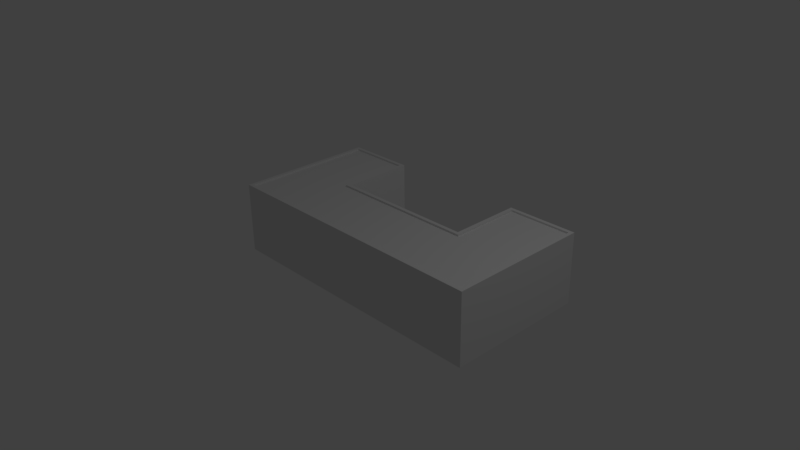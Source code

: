 # Source: module_2.blend  (saved by Blender 2.77.0; exported with 4.5.12 LTS)
import bpy
from mathutils import Matrix  # noqa: F401  (used for matrix-valued properties, if any)

bpy.ops.wm.read_factory_settings(use_empty=True)
scene = bpy.context.scene
scene.name = 'Scene'

# ---- collections
col_collection_1 = bpy.data.collections.new('Collection 1'); scene.collection.children.link(col_collection_1)

# ---- world
world_world = bpy.data.worlds.new('World'); scene.world = world_world
world_world.color = (0.05088, 0.05088, 0.05088)
world_world.use_sun_shadow = False
world_world.sun_shadow_jitter_overblur = 0.0
world_world.cycles.sampling_method = 'MANUAL'

# ---- cameras
cam_camera = bpy.data.cameras.new('Camera')
cam_camera.clip_end = 100.0
cam_camera.lens = 35.0
cam_camera.sensor_width = 32.0
cam_camera.sensor_height = 18.0
cam_camera.ortho_scale = 7.314
cam_camera.dof.focus_distance = 0.0
cam_camera.dof.aperture_fstop = 128.0

# ---- lights
light_lamp = bpy.data.lights.new('Lamp', 'POINT')
light_lamp.transmission_factor = 0.0
light_lamp.cutoff_distance = 30.0
light_lamp.energy = 100.0
light_lamp.shadow_buffer_clip_start = 1.001
light_lamp.shadow_soft_size = 0.1
light_lamp.shadow_maximum_resolution = 0.006
light_lamp.use_absolute_resolution = True

# ---- meshes
me_cube = bpy.data.meshes.new('Cube')
me_cube.from_pydata([(-1.025, -0.475, -0.475), (-1.025, -0.475, 0.475), (-1.025, 0.475, -0.475), (-1.025, 0.475, 0.475), (1.025, -0.475, -0.475), (1.025, -0.475, 0.475), (1.025, 0.475, -0.475), (1.025, 0.475, 0.475)], [], [(1, 3, 2, 0), (3, 7, 6, 2), (7, 5, 4, 6), (5, 1, 0, 4), (0, 2, 6, 4), (5, 7, 3, 1)])
me_cube.use_remesh_preserve_volume = False
me_cube.use_remesh_preserve_attributes = False
me_cube.use_mirror_vertex_groups = False
me_cube.update()
me_cube_001 = bpy.data.meshes.new('Cube.001')
me_cube_001.from_pydata([(-2.0, -0.5, -0.5), (-2.0, 0.5, -0.5), (2.0, -0.5, -0.5), (1.95, -0.45, 0.5), (2.0, 0.5, -0.5), (1.95, 0.5, 0.5), (0.0, 0.5, -0.5), (0.0, 0.45, 0.5), (-1.0, 0.5, -0.5), (1.0, 0.5, -0.5), (1.05, 0.45, 0.5), (-1.05, 0.45, 0.5), (-2.0, 1.5, -0.5), (-1.0, 1.5, -0.5), (2.0, 1.5, -0.5), (1.0, 1.5, -0.5), (-1.95, -0.45, 0.5), (-1.95, 0.5, 0.5), (1.05, 1.45, 0.5), (1.95, 1.45, 0.5), (-1.95, 1.45, 0.5), (-1.05, 1.45, 0.5), (0.0, 0.5, 0.5), (1.0, 0.5, 0.5), (2.0, 0.5, 0.5), (2.0, -0.5, 0.5), (-1.0, 0.5, 0.5), (-2.0, 1.5, 0.5), (-1.0, 1.5, 0.5), (1.0, 1.5, 0.5), (2.0, 1.5, 0.5), (-2.0, -0.5, 0.5), (-2.0, 0.5, 0.5), (0.0, 0.45, -0.45), (1.05, 0.45, -0.45), (1.95, 0.5, -0.45), (1.95, -0.45, -0.45), (-1.05, 0.45, -0.45), (-1.95, 1.45, -0.45), (-1.05, 1.45, -0.45), (1.05, 1.45, -0.45), (1.95, 1.45, -0.45), (-1.95, -0.45, -0.45), (-1.95, 0.5, -0.45)], [], [(31, 32, 1, 0), (26, 8, 13, 28), (24, 25, 2, 4), (25, 31, 0, 2), (22, 23, 9, 6, 8, 26), (27, 28, 13, 12), (1, 32, 27, 12), (1, 12, 13, 8, 6, 9, 15, 14, 4, 2, 0), (30, 14, 15, 29), (9, 23, 29, 15), (24, 4, 14, 30), (21, 20, 38, 39), (19, 5, 3, 25, 24, 30), (23, 22, 26, 11, 7, 10), (20, 21, 28, 27), (21, 11, 26, 28), (18, 19, 30, 29), (10, 18, 29, 23), (20, 27, 32, 31, 16, 17), (3, 16, 31, 25), (33, 37, 39, 38, 43, 42, 36, 35, 41, 40, 34), (38, 20, 17, 16, 42, 43), (10, 7, 11, 37, 33, 34), (18, 10, 34, 40), (11, 21, 39, 37), (41, 35, 36, 3, 5, 19), (19, 18, 40, 41), (16, 3, 36, 42)])
_uv = me_cube_001.uv_layers.new(name='UVMap')
_uv.uv.foreach_set('vector', [0.6982, 0.7433, 0.6982, 0.621, 0.8294, 0.621, 0.8294, 0.7433, 0.1391, 0.7702, 0.1391, 0.8924, 0.007874, 0.8924, 0.007874, 0.7702, 0.007874, 0.6333, 0.007874, 0.511, 0.1391, 0.511, 0.1391, 0.6333, 0.6824, 0.007335, 0.6824, 0.4963, 0.5512, 0.4963, 0.5512, 0.007335, 0.5512, 0.6333, 0.5512, 0.511, 0.6824, 0.511, 0.6824, 0.6333, 0.6824, 0.7555, 0.5512, 0.7555, 0.6982, 0.8802, 0.6982, 0.7579, 0.8294, 0.7579, 0.8294, 0.8802, 0.8294, 0.621, 0.6982, 0.621, 0.6982, 0.4988, 0.8294, 0.4988, 0.1391, 0.4963, 0.007874, 0.4963, 0.007874, 0.3741, 0.1391, 0.3741, 0.1391, 0.2518, 0.1391, 0.1296, 0.007874, 0.1296, 0.007874, 0.007335, 0.1391, 0.007335, 0.2703, 0.007335, 0.2703, 0.4963, 0.3018, 0.7702, 0.4331, 0.7702, 0.4331, 0.8924, 0.3018, 0.8924, 0.2861, 0.8924, 0.1549, 0.8924, 0.1549, 0.7702, 0.2861, 0.7702, 0.007874, 0.6333, 0.1391, 0.6333, 0.1391, 0.7555, 0.007874, 0.7555, 0.8451, 0.8765, 0.9633, 0.8765, 0.9633, 0.9927, 0.8451, 0.9927, 0.4488, 0.7372, 0.4488, 0.621, 0.4488, 0.5049, 0.4554, 0.4988, 0.4554, 0.621, 0.4554, 0.7433, 0.4331, 0.5049, 0.4331, 0.6271, 0.4331, 0.7494, 0.4265, 0.7555, 0.4265, 0.6271, 0.4265, 0.4988, 0.1549, 0.6271, 0.1549, 0.5171, 0.1614, 0.511, 0.1614, 0.6333, 0.5157, 0.621, 0.5157, 0.4988, 0.5223, 0.5049, 0.5223, 0.6271, 0.1772, 0.6271, 0.1772, 0.5171, 0.1837, 0.511, 0.1837, 0.6333, 0.4934, 0.6271, 0.4934, 0.5049, 0.5, 0.4988, 0.5, 0.621, 0.4777, 0.7372, 0.4711, 0.7433, 0.4711, 0.621, 0.4711, 0.4988, 0.4777, 0.5049, 0.4777, 0.621, 0.9921, 0.5049, 0.9921, 0.9817, 0.9856, 0.9878, 0.9856, 0.4988, 0.4173, 0.2457, 0.4173, 0.1174, 0.2861, 0.1174, 0.2861, 0.007335, 0.4108, 0.007335, 0.5354, 0.007335, 0.5354, 0.4841, 0.4108, 0.4841, 0.2861, 0.4841, 0.2861, 0.3741, 0.4173, 0.3741, 0.9633, 0.2396, 0.8386, 0.2396, 0.8386, 0.1235, 0.8386, 0.007335, 0.9633, 0.007335, 0.9633, 0.1235, 0.4108, 0.4988, 0.4108, 0.6271, 0.4108, 0.7555, 0.2861, 0.7555, 0.2861, 0.6271, 0.2861, 0.4988, 0.5735, 0.7702, 0.5735, 0.8924, 0.4488, 0.8924, 0.4488, 0.7702, 0.8386, 0.3765, 0.8386, 0.2543, 0.9633, 0.2543, 0.9633, 0.3765, 0.9698, 0.4988, 0.9698, 0.6149, 0.9698, 0.7311, 0.8451, 0.7311, 0.8451, 0.6149, 0.8451, 0.4988, 0.8451, 0.7457, 0.9633, 0.7457, 0.9633, 0.8619, 0.8451, 0.8619, 0.6982, 0.4841, 0.6982, 0.007335, 0.8228, 0.007335, 0.8228, 0.4841])
me_cube_001.use_remesh_preserve_volume = False
me_cube_001.use_remesh_preserve_attributes = False
me_cube_001.use_mirror_vertex_groups = False
me_cube_001.update()
me_cube_002 = bpy.data.meshes.new('Cube.002')
me_cube_002.from_pydata([(-0.975, -0.45, -0.475), (-0.975, -0.45, 0.475), (-0.975, 1.45, -0.475), (-0.975, 1.45, 0.475), (-0.025, -0.45, -0.475), (-0.025, -0.45, 0.475), (-0.025, 1.45, -0.475), (-0.025, 1.45, 0.475)], [], [(1, 3, 2, 0), (3, 7, 6, 2), (7, 5, 4, 6), (5, 1, 0, 4), (0, 2, 6, 4), (5, 7, 3, 1)])
me_cube_002.use_remesh_preserve_volume = False
me_cube_002.use_remesh_preserve_attributes = False
me_cube_002.use_mirror_vertex_groups = False
me_cube_002.update()
me_cube_004 = bpy.data.meshes.new('Cube.004')
me_cube_004.from_pydata([(-0.975, -0.45, -0.475), (-0.975, -0.45, 0.475), (-0.975, 1.45, -0.475), (-0.975, 1.45, 0.475), (-0.025, -0.45, -0.475), (-0.025, -0.45, 0.475), (-0.025, 1.45, -0.475), (-0.025, 1.45, 0.475)], [], [(1, 3, 2, 0), (3, 7, 6, 2), (7, 5, 4, 6), (5, 1, 0, 4), (0, 2, 6, 4), (5, 7, 3, 1)])
me_cube_004.use_remesh_preserve_volume = False
me_cube_004.use_remesh_preserve_attributes = False
me_cube_004.use_mirror_vertex_groups = False
me_cube_004.update()

# ---- objects
ob_ucx_cube_001 = bpy.data.objects.new('UCX_Cube_001', me_cube)
ob_cube = bpy.data.objects.new('Cube', me_cube_001)
ob_lamp = bpy.data.objects.new('Lamp', light_lamp)
ob_camera = bpy.data.objects.new('Camera', cam_camera)
ob_ucx_cube_002 = bpy.data.objects.new('UCX_Cube_002', me_cube_002)
ob_ucx_cube_003 = bpy.data.objects.new('UCX_Cube_003', me_cube_004)

# ---- transforms, parenting, visibility, modifiers, constraints
ob_ucx_cube_001.location = (0.5, 0.0, 0.0)
ob_ucx_cube_001.lineart.crease_threshold = 0.0
ob_cube.location = (0.5, 0.0, 0.0)
ob_cube.lineart.crease_threshold = 0.0
ob_lamp.location = (4.576, 1.005, 5.904)
ob_lamp.rotation_euler = (0.6503, 0.05522, 1.866)
ob_lamp.lock_rotations_4d = False
ob_lamp.empty_display_type = 'ARROWS'
ob_lamp.color = (0.0, 0.0, 0.0, 0.0)
ob_lamp.lineart.crease_threshold = 0.0
ob_camera.location = (7.981, -6.508, 5.344)
ob_camera.rotation_euler = (1.109, 0.01082, 0.8149)
ob_camera.lock_rotations_4d = False
ob_camera.empty_display_type = 'ARROWS'
ob_camera.color = (0.0, 0.0, 0.0, 0.0)
ob_camera.display_type = 'WIRE'
ob_camera.lineart.crease_threshold = 0.0
ob_ucx_cube_002.location = (2.5, 0.0, 0.0)
ob_ucx_cube_002.lineart.crease_threshold = 0.0
ob_ucx_cube_003.location = (-0.5, 0.0, 0.0)
ob_ucx_cube_003.lineart.crease_threshold = 0.0

# ---- collection membership
col_collection_1.objects.link(ob_ucx_cube_001)
col_collection_1.objects.link(ob_cube)
col_collection_1.objects.link(ob_lamp)
col_collection_1.objects.link(ob_camera)
col_collection_1.objects.link(ob_ucx_cube_002)
col_collection_1.objects.link(ob_ucx_cube_003)

# ---- scene / render settings (as saved in the file)
scene.camera = ob_camera
scene.frame_start = 1; scene.frame_end = 250; scene.frame_set(274)
scene.render.engine = 'BLENDER_EEVEE_NEXT'
scene.render.resolution_percentage = 50
scene.render.dither_intensity = 0.0
scene.cycles.use_denoising = False
scene.cycles.samples = 128
scene.cycles.sampling_pattern = 'TABULATED_SOBOL'
scene.cycles.light_sampling_threshold = 0.0
scene.cycles.use_adaptive_sampling = False
scene.cycles.use_light_tree = False
scene.cycles.blur_glossy = 0.0
scene.cycles.sample_clamp_indirect = 0.0
scene.view_settings.view_transform = 'Standard'
bpy.context.view_layer.update()
